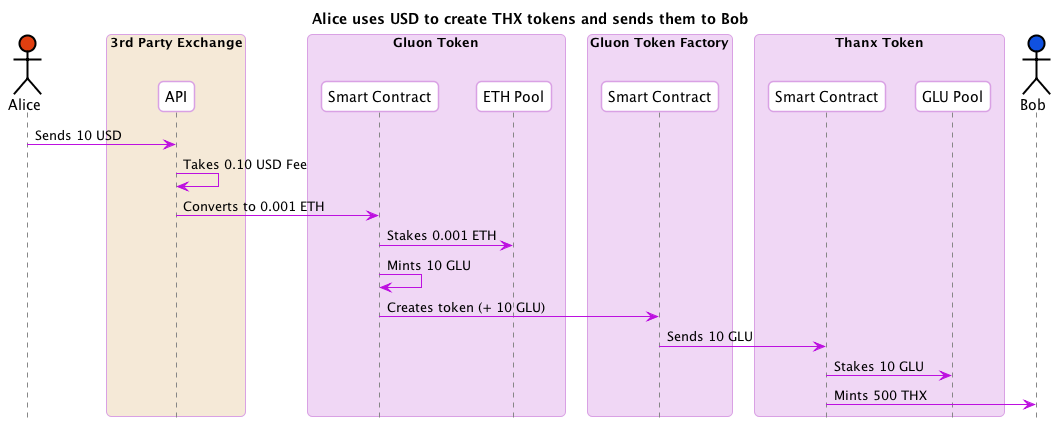

The diagram above was rendered by PlantUML. Its source (embedded in the PNG):
@startuml
skinparam shadowing false
skinparam roundcorner 10
skinparam BoxPadding 10
skinparam headerFontColor #BD10E0
skinparam headerFontSize 18
skinparam sequence {
  ArrowColor #BD10E0
  
  BoxBorderColor #D9A1E4
  BoxBackgroundColor #F0D7F5
  BoxPadding 10

  ParticipantBorderColor #D9A1E4
  ParticipantBackgroundColor #ffffff
  ParticipantPadding 10

  ActorBorderColor #000000
  ActorBackgroundColor #ffffff

  EntityBorderColor #BD10E0
  EntityBackgroundColor #ffffff


  LifeLineBorderColor #878787
}

hide footbox
title Alice uses USD to create THX tokens and sends them to Bob 
actor Alice #E03F10
box "3rd Party Exchange" #F5E9D7
  participant "API" as Exchange
end box
box "Gluon Token"
  participant "Smart Contract" as GluonSC
  participant "ETH Pool" as ETHPool
end box
box "Gluon Token Factory"
  participant "Smart Contract" as GluonFactorySC
end box
box "Thanx Token"
  participant "Smart Contract" as ThanxSC
  participant "GLU Pool" as THXGLUPool
end box
actor Bob #1051E0

Alice -> Exchange : Sends 10 USD
Exchange -> Exchange : Takes 0.10 USD Fee
Exchange -> GluonSC : Converts to 0.001 ETH
GluonSC -> ETHPool : Stakes 0.001 ETH
GluonSC -> GluonSC : Mints 10 GLU
GluonSC -> GluonFactorySC : Creates token (+ 10 GLU)
GluonFactorySC -> ThanxSC : Sends 10 GLU

ThanxSC -> THXGLUPool : Stakes 10 GLU
ThanxSC -> Bob : Mints 500 THX

@enduml